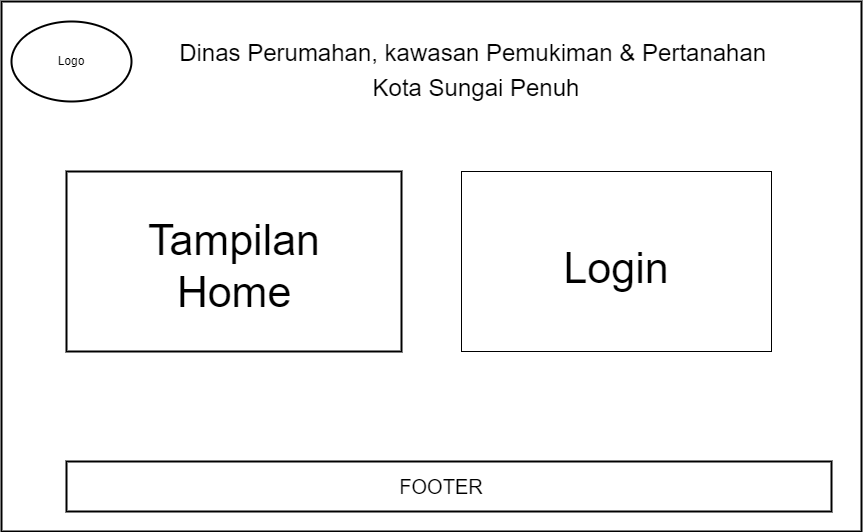

The diagram above was exported from draw.io. Its source (the exported page's mxGraphModel, read from the mxfile embedded in the PNG):
<mxGraphModel dx="1363" dy="1473" grid="1" gridSize="10" guides="1" tooltips="1" connect="1" arrows="1" fold="1" page="1" pageScale="1" pageWidth="1169" pageHeight="827" math="0" shadow="0">
  <root>
    <mxCell id="0" />
    <mxCell id="1" parent="0" />
    <mxCell id="8Kg1qEGhw8VU60hPJoHT-1" value="" style="rounded=0;whiteSpace=wrap;html=1;strokeWidth=2;" parent="1" vertex="1">
      <mxGeometry x="140" y="150" width="860" height="530" as="geometry" />
    </mxCell>
    <mxCell id="8Kg1qEGhw8VU60hPJoHT-2" value="&lt;h2 style=&quot;line-height: 1.34; margin: 0px 40px 0px 0px; font-family: &amp;quot;Google Sans&amp;quot;, arial, sans-serif; font-size: 24px; font-weight: 400; pointer-events: none; position: relative; transform-origin: left top; overflow-wrap: break-word; overflow: visible; padding-bottom: 2px;&quot; data-ved=&quot;2ahUKEwiXhe-46Mn7AhXmT2wGHUcXCMAQ3B0oAHoECAsQAQ&quot; data-attrid=&quot;title&quot; data-local-attribute=&quot;d3bn&quot; data-dtype=&quot;d3ifr&quot; class=&quot;qrShPb kno-ecr-pt PZPZlf q8U8x PPT5v hNKfZe&quot;&gt;&lt;span style=&quot;background-color: rgb(255, 255, 255);&quot;&gt;Dinas Perumahan, kawasan Pemukiman &amp;amp; Pertanahan&amp;nbsp;&lt;/span&gt;&lt;/h2&gt;&lt;h2 style=&quot;line-height: 1.34; margin: 0px 40px 0px 0px; font-family: &amp;quot;Google Sans&amp;quot;, arial, sans-serif; font-size: 24px; font-weight: 400; pointer-events: none; position: relative; transform-origin: left top; overflow-wrap: break-word; overflow: visible; padding-bottom: 2px;&quot; data-ved=&quot;2ahUKEwiXhe-46Mn7AhXmT2wGHUcXCMAQ3B0oAHoECAsQAQ&quot; data-attrid=&quot;title&quot; data-local-attribute=&quot;d3bn&quot; data-dtype=&quot;d3ifr&quot; class=&quot;qrShPb kno-ecr-pt PZPZlf q8U8x PPT5v hNKfZe&quot;&gt;&lt;span style=&quot;background-color: rgb(255, 255, 255);&quot;&gt;Kota Sungai Penuh&lt;/span&gt;&lt;/h2&gt;" style="text;html=1;strokeColor=none;fillColor=none;align=center;verticalAlign=middle;whiteSpace=wrap;rounded=0;strokeWidth=2;" parent="1" vertex="1">
      <mxGeometry x="300" y="180" width="670" height="80" as="geometry" />
    </mxCell>
    <mxCell id="8Kg1qEGhw8VU60hPJoHT-3" value="" style="ellipse;whiteSpace=wrap;html=1;labelBackgroundColor=#FFFFFF;fontColor=#000000;strokeWidth=2;" parent="1" vertex="1">
      <mxGeometry x="150" y="170" width="120" height="80" as="geometry" />
    </mxCell>
    <mxCell id="8Kg1qEGhw8VU60hPJoHT-4" value="Logo" style="text;html=1;strokeColor=none;fillColor=none;align=center;verticalAlign=middle;whiteSpace=wrap;rounded=0;labelBackgroundColor=#FFFFFF;fontColor=#000000;strokeWidth=2;" parent="1" vertex="1">
      <mxGeometry x="180" y="195" width="60" height="30" as="geometry" />
    </mxCell>
    <mxCell id="8Kg1qEGhw8VU60hPJoHT-5" value="" style="rounded=0;whiteSpace=wrap;html=1;labelBackgroundColor=#FFFFFF;fontColor=#000000;strokeWidth=2;" parent="1" vertex="1">
      <mxGeometry x="205" y="320" width="335" height="180" as="geometry" />
    </mxCell>
    <mxCell id="8Kg1qEGhw8VU60hPJoHT-6" value="" style="rounded=0;whiteSpace=wrap;html=1;labelBackgroundColor=#FFFFFF;fontColor=#000000;strokeWidth=2;" parent="1" vertex="1">
      <mxGeometry x="205" y="610" width="765" height="50" as="geometry" />
    </mxCell>
    <mxCell id="8Kg1qEGhw8VU60hPJoHT-8" value="&lt;font style=&quot;font-size: 20px;&quot;&gt;FOOTER&lt;/font&gt;" style="text;html=1;strokeColor=none;fillColor=none;align=center;verticalAlign=middle;whiteSpace=wrap;rounded=0;labelBackgroundColor=#FFFFFF;fontColor=#000000;strokeWidth=2;" parent="1" vertex="1">
      <mxGeometry x="480" y="620" width="200" height="30" as="geometry" />
    </mxCell>
    <mxCell id="8Kg1qEGhw8VU60hPJoHT-10" value="&lt;font style=&quot;font-size: 43px;&quot;&gt;Tampilan Home&lt;/font&gt;" style="text;html=1;strokeColor=none;fillColor=none;align=center;verticalAlign=middle;whiteSpace=wrap;rounded=0;labelBackgroundColor=#FFFFFF;fontColor=#000000;strokeWidth=2;" parent="1" vertex="1">
      <mxGeometry x="237.5" y="365" width="270" height="100" as="geometry" />
    </mxCell>
    <mxCell id="pDQCE8ROouMzEQ-vtTsX-2" value="&lt;br&gt;&lt;span style=&quot;font-size: 43px; background-color: rgb(255, 255, 255);&quot;&gt;Login&lt;/span&gt;&lt;br&gt;" style="rounded=0;whiteSpace=wrap;html=1;" vertex="1" parent="1">
      <mxGeometry x="600" y="320" width="310" height="180" as="geometry" />
    </mxCell>
  </root>
</mxGraphModel>